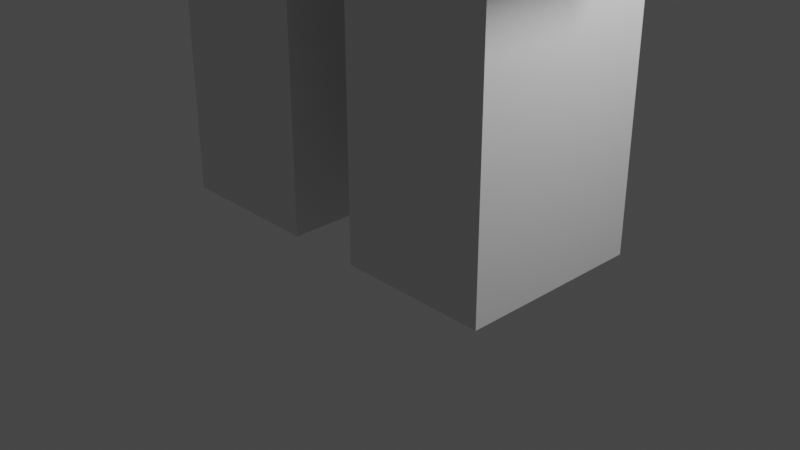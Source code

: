 # Source: worker.blend  (saved by Blender 2.83.20; exported with 4.5.12 LTS)
import bpy
from mathutils import Matrix  # noqa: F401  (used for matrix-valued properties, if any)

bpy.ops.wm.read_factory_settings(use_empty=True)
scene = bpy.context.scene
scene.name = 'Scene'

# ---- collections
col_collection = bpy.data.collections.new('Collection'); scene.collection.children.link(col_collection)

# ---- materials (node trees are filled in below, after node groups)
mat_material = bpy.data.materials.new('Material')
mat_material.alpha_threshold = 0.0
mat_material.use_transparent_shadow = False
mat_material.line_color = (0.0, 0.0, 0.0, 1.0)

# ---- material node trees
mat_material.use_nodes = True; mat_material.node_tree.nodes.clear()
_N = mat_material.node_tree.nodes; _L = mat_material.node_tree.links
n0 = _N.new('ShaderNodeOutputMaterial'); n0.name = 'Material Output'; n0.location = (300, 300)
n1 = _N.new('ShaderNodeBsdfPrincipled'); n1.name = 'Principled BSDF'; n1.location = (10, 300)
n1.distribution = 'GGX'
n1.subsurface_method = 'BURLEY'
n1.inputs[2].default_value = 0.4
n1.inputs[3].default_value = 1.45
n1.inputs[27].default_value = (0.0, 0.0, 0.0, 1.0)
n1.inputs[28].default_value = 1.0
_L.new(n1.outputs[0], n0.inputs[0])
n0.is_active_output = True

# ---- world
world_world = bpy.data.worlds.new('World'); scene.world = world_world
world_world.use_nodes = True; world_world.node_tree.nodes.clear()
_N = world_world.node_tree.nodes; _L = world_world.node_tree.links
n0 = _N.new('ShaderNodeOutputWorld'); n0.name = 'World Output'; n0.location = (300, 300)
n1 = _N.new('ShaderNodeBackground'); n1.name = 'Background'; n1.location = (10, 300)
n1.inputs[0].default_value = (0.05088, 0.05088, 0.05088, 1.0)
_L.new(n1.outputs[0], n0.inputs[0])
n0.is_active_output = True
world_world.color = (0.05088, 0.05088, 0.05088)
world_world.use_sun_shadow = False
world_world.sun_shadow_jitter_overblur = 0.0

# ---- cameras
cam_camera = bpy.data.cameras.new('Camera')
cam_camera.clip_end = 100.0
cam_camera.ortho_scale = 7.314

# ---- lights
light_light = bpy.data.lights.new('Light', 'POINT')
light_light.transmission_factor = 0.0
light_light.energy = 1000.0
light_light.shadow_soft_size = 0.1
light_light.shadow_maximum_resolution = 0.006
light_light.use_absolute_resolution = True

# ---- meshes
me_cube = bpy.data.meshes.new('Cube')
me_cube.from_pydata([(1.993, 1.0, 2.992), (2.0, 1.0, 0.0), (1.993, -1.0, 2.992), (2.0, -1.0, 0.0), (0.3929, 1.0, 2.992), (0.4, 1.0, 0.0), (0.3929, -1.0, 2.992), (0.4, -1.0, 0.0), (1.993, 1.0, 5.995), (1.993, -1.0, 5.995), (1.993, 1.0, 9.587), (1.993, -1.0, 9.587), (1.993, -1.0, 8.495), (1.993, 1.0, 8.495), (3.463, 0.7, 7.109), (3.463, -0.7, 7.109), (2.599, -0.7, 6.87), (2.599, 0.7, 6.87), (3.327, 0.7, 4.747), (3.327, -0.7, 4.747), (2.539, -0.7, 4.747), (2.539, 0.7, 4.747), (1.0, 1.0, 0.0), (0.9929, -1.0, 2.992), (1.0, -1.0, 0.0), (0.9929, 1.0, 2.992), (0.9929, -1.0, 5.995), (0.9929, 1.0, 5.995), (0.9929, -1.0, 9.587), (0.9929, 1.0, 9.587), (0.9929, 1.0, 8.495), (0.9929, -1.0, 8.495), (0.9929, -1.0, 11.59), (0.9929, 1.0, 11.59), (-1.993, 1.0, 2.992), (-2.0, 1.0, 0.0), (-1.993, -1.0, 2.992), (-2.0, -1.0, 0.0), (-0.3929, 1.0, 2.992), (-0.4, 1.0, 0.0), (-0.3929, -1.0, 2.992), (-0.4, -1.0, 0.0), (-1.993, 1.0, 5.995), (-1.993, -1.0, 5.995), (0.0, 1.0, 5.995), (0.0, -1.0, 5.995), (-1.993, 1.0, 9.587), (-1.993, -1.0, 9.587), (0.0, 1.0, 9.587), (0.0, -1.0, 9.587), (0.0, -1.0, 8.495), (0.0, 1.0, 8.495), (-1.993, -1.0, 8.495), (-1.993, 1.0, 8.495), (-3.463, 0.7, 7.109), (-3.463, -0.7, 7.109), (-2.599, -0.7, 6.87), (-2.599, 0.7, 6.87), (-3.327, 0.7, 4.747), (-3.327, -0.7, 4.747), (-2.539, -0.7, 4.747), (-2.539, 0.7, 4.747), (-1.0, 1.0, 0.0), (-0.9929, -1.0, 2.992), (-1.0, -1.0, 0.0), (-0.9929, 1.0, 2.992), (-0.9929, -1.0, 5.995), (-0.9929, 1.0, 5.995), (-0.9929, -1.0, 9.587), (-0.9929, 1.0, 9.587), (-0.9929, 1.0, 8.495), (-0.9929, -1.0, 8.495), (0.0, 1.0, 11.59), (0.0, -1.0, 11.59), (-0.9929, -1.0, 11.59), (-0.9929, 1.0, 11.59)], [], [(4, 6, 45, 44), (24, 23, 6, 7), (7, 6, 4, 5), (22, 1, 3, 24), (1, 0, 2, 3), (22, 25, 0, 1), (2, 0, 8, 9), (25, 4, 44, 27), (23, 2, 9, 26), (29, 48, 72, 33), (31, 12, 11, 28), (30, 51, 48, 29), (13, 10, 14, 17), (9, 8, 13, 12), (27, 44, 51, 30), (26, 9, 12, 31), (17, 14, 18, 21), (10, 11, 15, 14), (12, 13, 17, 16), (11, 12, 16, 15), (20, 21, 18, 19), (14, 15, 19, 18), (16, 17, 21, 20), (15, 16, 20, 19), (45, 26, 31, 50), (8, 27, 30, 13), (13, 30, 29, 10), (50, 31, 28, 49), (10, 29, 28, 11), (6, 23, 26, 45), (0, 25, 27, 8), (5, 4, 25, 22), (5, 22, 24, 7), (3, 2, 23, 24), (33, 72, 73, 32), (28, 29, 33, 32), (49, 28, 32, 73), (38, 44, 45, 40), (64, 41, 40, 63), (41, 39, 38, 40), (62, 64, 37, 35), (35, 37, 36, 34), (62, 35, 34, 65), (36, 43, 42, 34), (65, 67, 44, 38), (63, 66, 43, 36), (69, 75, 72, 48), (71, 68, 47, 52), (70, 69, 48, 51), (53, 57, 54, 46), (43, 52, 53, 42), (67, 70, 51, 44), (66, 71, 52, 43), (57, 61, 58, 54), (46, 54, 55, 47), (52, 56, 57, 53), (47, 55, 56, 52), (60, 59, 58, 61), (54, 58, 59, 55), (56, 60, 61, 57), (55, 59, 60, 56), (45, 50, 71, 66), (42, 53, 70, 67), (53, 46, 69, 70), (50, 49, 68, 71), (46, 47, 68, 69), (40, 45, 66, 63), (34, 42, 67, 65), (39, 62, 65, 38), (39, 41, 64, 62), (37, 64, 63, 36), (75, 74, 73, 72), (68, 74, 75, 69), (49, 73, 74, 68)])
_uv = me_cube.uv_layers.new(name='UVMap')
_uv.uv.foreach_set('vector', [0.625, 0.25, 0.625, 1.0, 0.625, 1.0, 0.625, 0.25, 0.375, 0.875, 0.625, 0.875, 0.625, 1.0, 0.375, 1.0, 0.375, 0.0, 0.625, 0.0, 0.625, 0.25, 0.375, 0.25, 0.25, 0.5, 0.375, 0.5, 0.375, 0.75, 0.25, 0.75, 0.375, 0.5, 0.625, 0.5, 0.625, 0.75, 0.375, 0.75, 0.375, 0.375, 0.625, 0.375, 0.625, 0.5, 0.375, 0.5, 0.625, 0.75, 0.625, 0.5, 0.625, 0.5, 0.625, 0.75, 0.625, 0.375, 0.625, 0.25, 0.625, 0.25, 0.625, 0.375, 0.625, 0.875, 0.625, 0.75, 0.625, 0.75, 0.625, 0.875, 0.625, 0.375, 0.625, 0.25, 0.625, 0.25, 0.625, 0.375, 0.625, 0.875, 0.625, 0.75, 0.625, 0.75, 0.625, 0.875, 0.625, 0.375, 0.625, 0.25, 0.625, 0.25, 0.625, 0.375, 0.625, 0.5, 0.625, 0.5, 0.625, 0.5, 0.625, 0.5, 0.625, 0.75, 0.625, 0.5, 0.625, 0.5, 0.625, 0.75, 0.625, 0.375, 0.625, 0.25, 0.625, 0.25, 0.625, 0.375, 0.625, 0.875, 0.625, 0.75, 0.625, 0.75, 0.625, 0.875, 0.625, 0.5, 0.625, 0.5, 0.625, 0.5, 0.625, 0.5, 0.625, 0.5, 0.625, 0.75, 0.625, 0.75, 0.625, 0.5, 0.625, 0.75, 0.625, 0.5, 0.625, 0.5, 0.625, 0.75, 0.625, 0.75, 0.625, 0.75, 0.625, 0.75, 0.625, 0.75, 0.625, 0.75, 0.625, 0.5, 0.625, 0.5, 0.625, 0.75, 0.625, 0.5, 0.625, 0.75, 0.625, 0.75, 0.625, 0.5, 0.625, 0.75, 0.625, 0.5, 0.625, 0.5, 0.625, 0.75, 0.625, 0.75, 0.625, 0.75, 0.625, 0.75, 0.625, 0.75, 0.625, 1.0, 0.625, 0.875, 0.625, 0.875, 0.625, 1.0, 0.625, 0.5, 0.625, 0.375, 0.625, 0.375, 0.625, 0.5, 0.625, 0.5, 0.625, 0.375, 0.625, 0.375, 0.625, 0.5, 0.625, 1.0, 0.625, 0.875, 0.625, 0.875, 0.625, 1.0, 0.625, 0.5, 0.75, 0.5, 0.75, 0.75, 0.625, 0.75, 0.625, 1.0, 0.625, 0.875, 0.625, 0.875, 0.625, 1.0, 0.625, 0.5, 0.625, 0.375, 0.625, 0.375, 0.625, 0.5, 0.375, 0.25, 0.625, 0.25, 0.625, 0.375, 0.375, 0.375, 0.125, 0.5, 0.25, 0.5, 0.25, 0.75, 0.125, 0.75, 0.375, 0.75, 0.625, 0.75, 0.625, 0.875, 0.375, 0.875, 0.75, 0.5, 0.875, 0.5, 0.875, 0.75, 0.75, 0.75, 0.75, 0.75, 0.75, 0.5, 0.75, 0.5, 0.75, 0.75, 0.625, 1.0, 0.625, 0.875, 0.625, 0.875, 0.625, 1.0, 0.625, 0.25, 0.625, 0.25, 0.625, 1.0, 0.625, 1.0, 0.375, 0.875, 0.375, 1.0, 0.625, 1.0, 0.625, 0.875, 0.375, 0.0, 0.375, 0.25, 0.625, 0.25, 0.625, 0.0, 0.25, 0.5, 0.25, 0.75, 0.375, 0.75, 0.375, 0.5, 0.375, 0.5, 0.375, 0.75, 0.625, 0.75, 0.625, 0.5, 0.375, 0.375, 0.375, 0.5, 0.625, 0.5, 0.625, 0.375, 0.625, 0.75, 0.625, 0.75, 0.625, 0.5, 0.625, 0.5, 0.625, 0.375, 0.625, 0.375, 0.625, 0.25, 0.625, 0.25, 0.625, 0.875, 0.625, 0.875, 0.625, 0.75, 0.625, 0.75, 0.625, 0.375, 0.625, 0.375, 0.625, 0.25, 0.625, 0.25, 0.625, 0.875, 0.625, 0.875, 0.625, 0.75, 0.625, 0.75, 0.625, 0.375, 0.625, 0.375, 0.625, 0.25, 0.625, 0.25, 0.625, 0.5, 0.625, 0.5, 0.625, 0.5, 0.625, 0.5, 0.625, 0.75, 0.625, 0.75, 0.625, 0.5, 0.625, 0.5, 0.625, 0.375, 0.625, 0.375, 0.625, 0.25, 0.625, 0.25, 0.625, 0.875, 0.625, 0.875, 0.625, 0.75, 0.625, 0.75, 0.625, 0.5, 0.625, 0.5, 0.625, 0.5, 0.625, 0.5, 0.625, 0.5, 0.625, 0.5, 0.625, 0.75, 0.625, 0.75, 0.625, 0.75, 0.625, 0.75, 0.625, 0.5, 0.625, 0.5, 0.625, 0.75, 0.625, 0.75, 0.625, 0.75, 0.625, 0.75, 0.625, 0.75, 0.625, 0.75, 0.625, 0.5, 0.625, 0.5, 0.625, 0.5, 0.625, 0.5, 0.625, 0.75, 0.625, 0.75, 0.625, 0.75, 0.625, 0.75, 0.625, 0.5, 0.625, 0.5, 0.625, 0.75, 0.625, 0.75, 0.625, 0.75, 0.625, 0.75, 0.625, 1.0, 0.625, 1.0, 0.625, 0.875, 0.625, 0.875, 0.625, 0.5, 0.625, 0.5, 0.625, 0.375, 0.625, 0.375, 0.625, 0.5, 0.625, 0.5, 0.625, 0.375, 0.625, 0.375, 0.625, 1.0, 0.625, 1.0, 0.625, 0.875, 0.625, 0.875, 0.625, 0.5, 0.625, 0.75, 0.75, 0.75, 0.75, 0.5, 0.625, 1.0, 0.625, 1.0, 0.625, 0.875, 0.625, 0.875, 0.625, 0.5, 0.625, 0.5, 0.625, 0.375, 0.625, 0.375, 0.375, 0.25, 0.375, 0.375, 0.625, 0.375, 0.625, 0.25, 0.125, 0.5, 0.125, 0.75, 0.25, 0.75, 0.25, 0.5, 0.375, 0.75, 0.375, 0.875, 0.625, 0.875, 0.625, 0.75, 0.75, 0.5, 0.75, 0.75, 0.875, 0.75, 0.875, 0.5, 0.75, 0.75, 0.75, 0.75, 0.75, 0.5, 0.75, 0.5, 0.625, 1.0, 0.625, 1.0, 0.625, 0.875, 0.625, 0.875])
me_cube.materials.append(mat_material)
me_cube.use_remesh_preserve_volume = False
me_cube.use_remesh_preserve_attributes = False
me_cube.use_mirror_vertex_groups = False
me_cube.use_paint_bone_selection = False
me_cube.use_paint_mask = True
me_cube.update()
arm_armature = bpy.data.armatures.new('Armature')  # bones are not reproduced

# ---- objects
ob_cube = bpy.data.objects.new('Cube', me_cube)
ob_light = bpy.data.objects.new('Light', light_light)
ob_camera = bpy.data.objects.new('Camera', cam_camera)
ob_armature = bpy.data.objects.new('Armature', arm_armature)

# ---- transforms, parenting, visibility, modifiers, constraints
ob_cube.parent = ob_armature
ob_cube.location = (0.0, 0.0, 0.0)
ob_cube.lock_rotations_4d = False
ob_cube.empty_display_type = 'ARROWS'
ob_cube.lineart.crease_threshold = 0.0
_vg = ob_cube.vertex_groups.new(name='Bone')
for _i, _w in zip([4, 38], [0.005907, 0.005907]): _vg.add([_i], _w, 'REPLACE')
_vg = ob_cube.vertex_groups.new(name='Bone.001')
for _i, _w in zip([0, 1, 2, 3, 4, 5, 6, 7, 8, 9, 22, 23, 24, 25, 26, 27, 38, 40, 44, 63, 65], [0.9122, 0.9927, 0.9185, 0.9926, 0.7908, 0.9871, 0.8273, 0.9887, 0.08877, 0.08929, 0.9923, 0.9077, 0.9928, 0.8978, 0.05959, 0.05975, 0.1398, 0.1184, 0.003296, 0.03688, 0.04929]): _vg.add([_i], _w, 'REPLACE')
_vg = ob_cube.vertex_groups.new(name='Bone.002')
for _i, _w in zip([4, 6, 23, 25, 34, 35, 36, 37, 38, 39, 40, 41, 42, 43, 44, 62, 63, 64, 65, 66, 67], [0.1398, 0.1184, 0.03688, 0.04929, 0.9122, 0.9927, 0.9185, 0.9926, 0.7908, 0.9871, 0.8273, 0.9887, 0.08878, 0.0893, 0.003297, 0.9923, 0.9077, 0.9928, 0.8978, 0.05959, 0.05976]): _vg.add([_i], _w, 'REPLACE')
_vg = ob_cube.vertex_groups.new(name='Bone.003')
for _i, _w in zip([0, 2, 4, 6, 8, 9, 10, 11, 12, 13, 23, 25, 26, 27, 28, 29, 30, 31, 34, 36, 38, 40, 42, 43, 44, 45, 46, 47, 48, 49, 50, 51, 52, 53, 63, 65, 66, 67, 68, 69, 70, 71], [0.05969, 0.05735, 0.02853, 0.02716, 0.7966, 0.7962, 0.002447, 0.0189, 0.05695, 0.05266, 0.03063, 0.02824, 0.8584, 0.8585, 0.008465, 0.007173, 0.1372, 0.1411, 0.0597, 0.05736, 0.02853, 0.02717, 0.7967, 0.7964, 0.9138, 0.9178, 0.004053, 0.02105, 0.06493, 0.0665, 0.664, 0.6736, 0.05833, 0.054, 0.03063, 0.02824, 0.8585, 0.8586, 0.009136, 0.007829, 0.1377, 0.1416]): _vg.add([_i], _w, 'REPLACE')
_vg = ob_cube.vertex_groups.new(name='Bone.004')
for _i, _w in zip([8, 9, 10, 11, 12, 13, 14, 15, 16, 17, 18, 19, 20, 21, 26, 27, 28, 29, 30, 31, 32, 33, 42, 43, 44, 45, 48, 49, 50, 51, 52, 53, 66, 67, 68, 69, 70, 71, 72, 73], [0.0, 0.0, 0.9145, 0.8924, 0.0, 0.0, 0.5308, 0.5308, 0.8842, 0.9056, 0.1965, 0.1827, 0.1057, 0.09585, 0.0, 0.0, 0.0, 0.0, 0.0, 0.0, 0.0, 0.0, 0.0, 0.0, 0.0, 0.0, 0.0, 0.0, 0.0, 0.0, 0.0, 0.0, 0.0, 0.0, 0.0, 0.0, 0.0, 0.0, 0.0, 0.01476]): _vg.add([_i], _w, 'REPLACE')
_vg = ob_cube.vertex_groups.new(name='Bone.005')
for _i, _w in zip([13, 14, 15, 16, 17, 18, 19, 20, 21], [0.008917, 0.4678, 0.468, 0.1101, 0.091, 0.8028, 0.8166, 0.8938, 0.9038]): _vg.add([_i], _w, 'REPLACE')
_vg = ob_cube.vertex_groups.new(name='Bone.006')
for _i, _w in zip([42, 43, 44, 45, 46, 47, 48, 49, 50, 51, 52, 53, 54, 55, 56, 57, 58, 59, 61, 66, 67, 68, 69, 70, 71, 72, 73, 74, 75], [0.0, 0.0, 0.0, 0.0, 0.9158, 0.9353, 0.0, 0.0, 0.0, 0.0, 0.0, 0.0, 0.5251, 0.4752, 0.1742, 0.8561, 0.02775, 0.005213, 0.05047, 0.0, 0.0, 0.0, 0.0, 0.0, 0.0, 0.0, 0.0, 0.0, 0.0]): _vg.add([_i], _w, 'REPLACE')
_vg = ob_cube.vertex_groups.new(name='Bone.007')
for _i, _w in zip([52, 53, 54, 55, 56, 57, 58, 59, 60, 61], [0.1262, 0.02834, 0.4734, 0.5235, 0.8202, 0.1406, 0.961, 0.9722, 0.9844, 0.9493]): _vg.add([_i], _w, 'REPLACE')
_vg = ob_cube.vertex_groups.new(name='Bone.008')
for _i, _w in zip([10, 11, 28, 29, 31, 32, 33, 46, 47, 48, 49, 50, 51, 68, 69, 71, 72, 73, 74, 75], [0.04972, 0.04536, 0.183, 0.1918, 0.0008163, 0.88, 0.8785, 0.05069, 0.04702, 0.6866, 0.6729, 0.05939, 0.05817, 0.1839, 0.1929, 0.001212, 0.946, 0.929, 0.8801, 0.8787]): _vg.add([_i], _w, 'REPLACE')
_m = ob_cube.modifiers.new('Armature', 'ARMATURE')
_m.object = ob_armature
ob_light.location = (4.076, 1.005, 5.904)
ob_light.rotation_euler = (0.6503, 0.05522, 1.866)
ob_light.lock_rotations_4d = False
ob_light.empty_display_type = 'ARROWS'
ob_light.color = (0.0, 0.0, 0.0, 0.0)
ob_light.lineart.crease_threshold = 0.0
ob_camera.location = (7.359, -6.926, 4.958)
ob_camera.rotation_euler = (1.109, 0.0, 0.8149)
ob_camera.lock_rotations_4d = False
ob_camera.empty_display_type = 'ARROWS'
ob_camera.color = (0.0, 0.0, 0.0, 0.0)
ob_camera.display_type = 'WIRE'
ob_camera.lineart.crease_threshold = 0.0
ob_armature.location = (0.0, 0.0, 0.0)
ob_armature.show_in_front = True
ob_armature.lineart.crease_threshold = 0.0

# ---- collection membership
col_collection.objects.link(ob_cube)
col_collection.objects.link(ob_light)
col_collection.objects.link(ob_camera)
col_collection.objects.link(ob_armature)

# ---- scene / render settings (as saved in the file)
scene.camera = ob_camera
scene.frame_start = 1; scene.frame_end = 40; scene.frame_set(5)
scene.render.engine = 'BLENDER_EEVEE_NEXT'
scene.cycles.use_denoising = False
scene.cycles.samples = 128
scene.cycles.sampling_pattern = 'TABULATED_SOBOL'
scene.cycles.use_adaptive_sampling = False
scene.cycles.use_light_tree = False
scene.view_settings.view_transform = 'Filmic'
bpy.context.view_layer.update()
